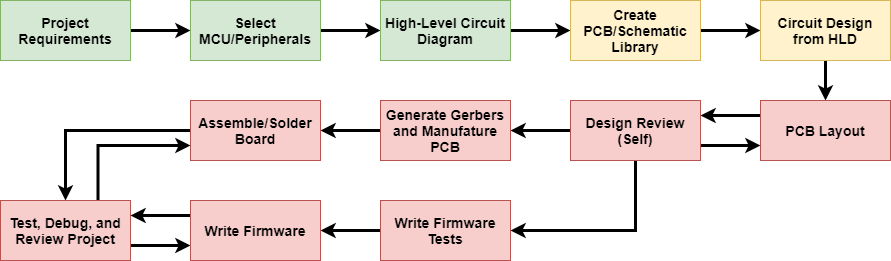

The diagram above was exported from draw.io. Its source (the exported page's mxGraphModel, read from the mxfile embedded in the PNG):
<mxGraphModel dx="1422" dy="766" grid="1" gridSize="10" guides="1" tooltips="1" connect="1" arrows="1" fold="1" page="1" pageScale="1" pageWidth="850" pageHeight="1100" math="0" shadow="0">
  <root>
    <mxCell id="0" />
    <mxCell id="1" parent="0" />
    <mxCell id="2" style="edgeStyle=orthogonalEdgeStyle;rounded=0;orthogonalLoop=1;jettySize=auto;html=1;strokeWidth=3;" edge="1" source="3" parent="1">
      <mxGeometry relative="1" as="geometry">
        <mxPoint x="200" y="300" as="targetPoint" />
      </mxGeometry>
    </mxCell>
    <mxCell id="3" value="&lt;b&gt;&lt;font style=&quot;font-size: 14px&quot;&gt;Project Requirements&lt;/font&gt;&lt;/b&gt;" style="rounded=0;whiteSpace=wrap;html=1;fillColor=#d5e8d4;strokeColor=#82b366;" vertex="1" parent="1">
      <mxGeometry x="10" y="270" width="130" height="60" as="geometry" />
    </mxCell>
    <mxCell id="4" style="edgeStyle=orthogonalEdgeStyle;rounded=0;orthogonalLoop=1;jettySize=auto;html=1;entryX=0;entryY=0.5;entryDx=0;entryDy=0;strokeWidth=3;" edge="1" source="5" target="7" parent="1">
      <mxGeometry relative="1" as="geometry" />
    </mxCell>
    <mxCell id="5" value="&lt;b&gt;&lt;font style=&quot;font-size: 14px&quot;&gt;Select MCU/Peripherals&lt;/font&gt;&lt;/b&gt;" style="rounded=0;whiteSpace=wrap;html=1;fillColor=#d5e8d4;strokeColor=#82b366;" vertex="1" parent="1">
      <mxGeometry x="200" y="270" width="130" height="60" as="geometry" />
    </mxCell>
    <mxCell id="6" style="edgeStyle=orthogonalEdgeStyle;rounded=0;orthogonalLoop=1;jettySize=auto;html=1;entryX=0;entryY=0.5;entryDx=0;entryDy=0;strokeWidth=3;" edge="1" source="7" target="9" parent="1">
      <mxGeometry relative="1" as="geometry" />
    </mxCell>
    <mxCell id="7" value="&lt;b&gt;&lt;font style=&quot;font-size: 14px&quot;&gt;High-Level Circuit Diagram&lt;/font&gt;&lt;/b&gt;" style="rounded=0;whiteSpace=wrap;html=1;fillColor=#d5e8d4;strokeColor=#82b366;" vertex="1" parent="1">
      <mxGeometry x="390" y="270" width="130" height="60" as="geometry" />
    </mxCell>
    <mxCell id="8" style="edgeStyle=orthogonalEdgeStyle;rounded=0;orthogonalLoop=1;jettySize=auto;html=1;entryX=0;entryY=0.5;entryDx=0;entryDy=0;strokeWidth=3;" edge="1" source="9" target="11" parent="1">
      <mxGeometry relative="1" as="geometry" />
    </mxCell>
    <mxCell id="9" value="&lt;b&gt;&lt;font style=&quot;font-size: 14px&quot;&gt;Create PCB/Schematic Library&lt;/font&gt;&lt;/b&gt;" style="rounded=0;whiteSpace=wrap;html=1;fillColor=#fff2cc;strokeColor=#d6b656;" vertex="1" parent="1">
      <mxGeometry x="580" y="270" width="130" height="60" as="geometry" />
    </mxCell>
    <mxCell id="10" style="edgeStyle=orthogonalEdgeStyle;rounded=0;orthogonalLoop=1;jettySize=auto;html=1;entryX=0.5;entryY=0;entryDx=0;entryDy=0;strokeWidth=3;" edge="1" source="11" target="13" parent="1">
      <mxGeometry relative="1" as="geometry" />
    </mxCell>
    <mxCell id="11" value="&lt;b&gt;&lt;font style=&quot;font-size: 14px&quot;&gt;Circuit Design from HLD&lt;/font&gt;&lt;/b&gt;" style="rounded=0;whiteSpace=wrap;html=1;fillColor=#fff2cc;strokeColor=#d6b656;" vertex="1" parent="1">
      <mxGeometry x="770" y="270" width="130" height="60" as="geometry" />
    </mxCell>
    <mxCell id="12" style="edgeStyle=orthogonalEdgeStyle;rounded=0;orthogonalLoop=1;jettySize=auto;html=1;exitX=0;exitY=0.25;exitDx=0;exitDy=0;entryX=1;entryY=0.25;entryDx=0;entryDy=0;strokeWidth=3;" edge="1" source="13" target="17" parent="1">
      <mxGeometry relative="1" as="geometry" />
    </mxCell>
    <mxCell id="13" value="&lt;b&gt;&lt;font style=&quot;font-size: 14px&quot;&gt;PCB Layout&lt;/font&gt;&lt;/b&gt;" style="rounded=0;whiteSpace=wrap;html=1;fillColor=#f8cecc;strokeColor=#b85450;" vertex="1" parent="1">
      <mxGeometry x="770" y="370" width="130" height="60" as="geometry" />
    </mxCell>
    <mxCell id="14" style="edgeStyle=orthogonalEdgeStyle;rounded=0;orthogonalLoop=1;jettySize=auto;html=1;exitX=1;exitY=0.75;exitDx=0;exitDy=0;entryX=0;entryY=0.75;entryDx=0;entryDy=0;strokeWidth=3;" edge="1" source="17" target="13" parent="1">
      <mxGeometry relative="1" as="geometry" />
    </mxCell>
    <mxCell id="15" style="edgeStyle=orthogonalEdgeStyle;rounded=0;orthogonalLoop=1;jettySize=auto;html=1;exitX=0;exitY=0.5;exitDx=0;exitDy=0;entryX=1;entryY=0.5;entryDx=0;entryDy=0;strokeWidth=3;" edge="1" source="17" target="19" parent="1">
      <mxGeometry relative="1" as="geometry" />
    </mxCell>
    <mxCell id="16" style="edgeStyle=orthogonalEdgeStyle;rounded=0;orthogonalLoop=1;jettySize=auto;html=1;exitX=0.5;exitY=1;exitDx=0;exitDy=0;entryX=1;entryY=0.5;entryDx=0;entryDy=0;strokeWidth=3;" edge="1" source="17" target="21" parent="1">
      <mxGeometry relative="1" as="geometry" />
    </mxCell>
    <mxCell id="17" value="&lt;b&gt;&lt;font style=&quot;font-size: 14px&quot;&gt;Design Review (Self)&lt;/font&gt;&lt;/b&gt;" style="rounded=0;whiteSpace=wrap;html=1;fillColor=#f8cecc;strokeColor=#b85450;" vertex="1" parent="1">
      <mxGeometry x="580" y="370" width="130" height="60" as="geometry" />
    </mxCell>
    <mxCell id="18" style="edgeStyle=orthogonalEdgeStyle;rounded=0;orthogonalLoop=1;jettySize=auto;html=1;exitX=0;exitY=0.5;exitDx=0;exitDy=0;entryX=1;entryY=0.5;entryDx=0;entryDy=0;strokeWidth=3;" edge="1" source="19" target="23" parent="1">
      <mxGeometry relative="1" as="geometry" />
    </mxCell>
    <mxCell id="19" value="&lt;span style=&quot;font-size: 14px&quot;&gt;&lt;b&gt;Generate Gerbers and Manufature PCB&lt;/b&gt;&lt;/span&gt;" style="rounded=0;whiteSpace=wrap;html=1;fillColor=#f8cecc;strokeColor=#b85450;" vertex="1" parent="1">
      <mxGeometry x="390" y="370" width="130" height="60" as="geometry" />
    </mxCell>
    <mxCell id="20" style="edgeStyle=orthogonalEdgeStyle;rounded=0;orthogonalLoop=1;jettySize=auto;html=1;exitX=0;exitY=0.5;exitDx=0;exitDy=0;entryX=1;entryY=0.5;entryDx=0;entryDy=0;strokeWidth=3;" edge="1" source="21" target="28" parent="1">
      <mxGeometry relative="1" as="geometry" />
    </mxCell>
    <mxCell id="21" value="&lt;span style=&quot;font-size: 14px&quot;&gt;&lt;b&gt;Write Firmware Tests&lt;/b&gt;&lt;/span&gt;" style="rounded=0;whiteSpace=wrap;html=1;fillColor=#f8cecc;strokeColor=#b85450;" vertex="1" parent="1">
      <mxGeometry x="390" y="470" width="130" height="60" as="geometry" />
    </mxCell>
    <mxCell id="22" style="edgeStyle=orthogonalEdgeStyle;rounded=0;orthogonalLoop=1;jettySize=auto;html=1;exitX=0;exitY=0.5;exitDx=0;exitDy=0;entryX=0.5;entryY=0;entryDx=0;entryDy=0;strokeWidth=3;" edge="1" source="23" target="26" parent="1">
      <mxGeometry relative="1" as="geometry" />
    </mxCell>
    <mxCell id="23" value="&lt;span style=&quot;font-size: 14px&quot;&gt;&lt;b&gt;Assemble/Solder Board&lt;/b&gt;&lt;/span&gt;" style="rounded=0;whiteSpace=wrap;html=1;fillColor=#f8cecc;strokeColor=#b85450;" vertex="1" parent="1">
      <mxGeometry x="200" y="370" width="130" height="60" as="geometry" />
    </mxCell>
    <mxCell id="24" style="edgeStyle=orthogonalEdgeStyle;rounded=0;orthogonalLoop=1;jettySize=auto;html=1;exitX=0.75;exitY=0;exitDx=0;exitDy=0;entryX=0;entryY=0.75;entryDx=0;entryDy=0;strokeWidth=3;" edge="1" source="26" target="23" parent="1">
      <mxGeometry relative="1" as="geometry" />
    </mxCell>
    <mxCell id="25" style="edgeStyle=orthogonalEdgeStyle;rounded=0;orthogonalLoop=1;jettySize=auto;html=1;exitX=1;exitY=0.75;exitDx=0;exitDy=0;entryX=0;entryY=0.75;entryDx=0;entryDy=0;strokeWidth=3;" edge="1" source="26" target="28" parent="1">
      <mxGeometry relative="1" as="geometry" />
    </mxCell>
    <mxCell id="26" value="&lt;span style=&quot;font-size: 14px&quot;&gt;&lt;b&gt;Test, Debug, and Review Project&lt;/b&gt;&lt;/span&gt;" style="rounded=0;whiteSpace=wrap;html=1;fillColor=#f8cecc;strokeColor=#b85450;" vertex="1" parent="1">
      <mxGeometry x="10" y="470" width="130" height="60" as="geometry" />
    </mxCell>
    <mxCell id="27" style="edgeStyle=orthogonalEdgeStyle;rounded=0;orthogonalLoop=1;jettySize=auto;html=1;exitX=0;exitY=0.25;exitDx=0;exitDy=0;entryX=1;entryY=0.25;entryDx=0;entryDy=0;strokeWidth=3;" edge="1" source="28" target="26" parent="1">
      <mxGeometry relative="1" as="geometry" />
    </mxCell>
    <mxCell id="28" value="&lt;span style=&quot;font-size: 14px&quot;&gt;&lt;b&gt;Write Firmware&lt;/b&gt;&lt;/span&gt;" style="rounded=0;whiteSpace=wrap;html=1;fillColor=#f8cecc;strokeColor=#b85450;" vertex="1" parent="1">
      <mxGeometry x="200" y="470" width="130" height="60" as="geometry" />
    </mxCell>
  </root>
</mxGraphModel>